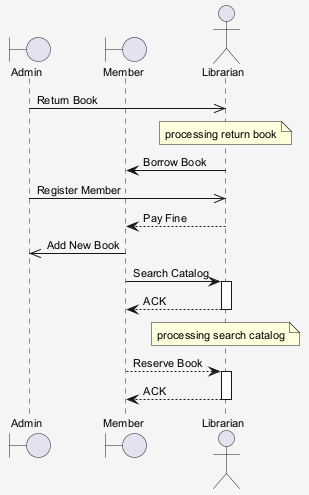

The diagram above was rendered by PlantUML. Its source (embedded in the PNG):
@startuml
skinparam shadowing false
skinparam backgroundColor #F5F5F5
skinparam defaultFontSize 11
boundary "Admin" as A
boundary "Member" as M
actor "Librarian" as L
A ->> L : Return Book
note over L : processing return book
L -> M : Borrow Book
A ->> L : Register Member
L --> M : Pay Fine
M ->> A : Add New Book
M -> L : Search Catalog
activate L
L --> M : ACK
deactivate L
note over L : processing search catalog
M --> L : Reserve Book
activate L
L --> M : ACK
deactivate L
@enduml